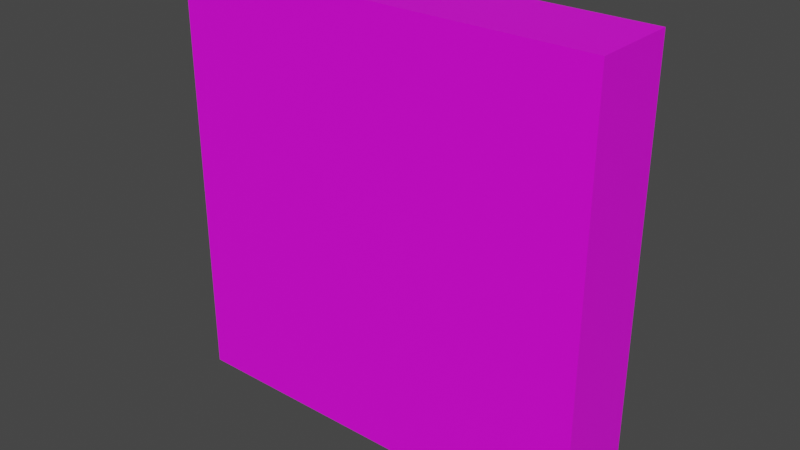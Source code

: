 # Source: 1-0.2-1.blend  (saved by Blender 2.93.21; exported with 4.5.12 LTS)
import bpy
from mathutils import Matrix  # noqa: F401  (used for matrix-valued properties, if any)

bpy.ops.wm.read_factory_settings(use_empty=True)
scene = bpy.context.scene
scene.name = 'Scene'

# ---- collections
col_collection = bpy.data.collections.new('Collection'); scene.collection.children.link(col_collection)

# ---- images (referenced by path relative to the original .blend; pixels are not part of the script)
import os
ASSET_DIR = os.environ.get("B2B_ASSET_DIR", "")  # directory of the original .blend (textures are referenced by path, not embedded)
HERE = os.path.dirname(os.path.abspath(__file__))  # packed textures are extracted next to this script under _unpacked/

def load_image(name, relpath, width, height, colorspace="sRGB"):
    """Load a texture the original file referenced (path relative to the .blend, or extracted next to this script)."""
    p = next((c for c in (os.path.join(HERE, relpath), os.path.join(ASSET_DIR, relpath)) if relpath and os.path.exists(c)), "")
    if p:
        img = bpy.data.images.load(p, check_existing=True)
        img.name = name
    else:  # same state as the original file: an image datablock whose file is absent (Cycles renders it pink)
        img = bpy.data.images.new(name, width, height)
        img.source = "FILE"
        img.filepath = "//" + (relpath or name)
    img.colorspace_settings.name = colorspace
    return img
img_wall_base_png = load_image('wall_base.png', 'wall_base.png', 1024, 1024, 'sRGB')

# ---- materials (node trees are filled in below, after node groups)
mat_material_001 = bpy.data.materials.new('Material.001')
mat_material_001.use_transparent_shadow = False

# ---- material node trees
mat_material_001.use_nodes = True; mat_material_001.node_tree.nodes.clear()
_N = mat_material_001.node_tree.nodes; _L = mat_material_001.node_tree.links
n0 = _N.new('ShaderNodeOutputMaterial'); n0.name = 'Material Output'; n0.location = (300, 300)
n1 = _N.new('ShaderNodeBsdfPrincipled'); n1.name = 'Principled BSDF'; n1.location = (10, 300)
n1.distribution = 'GGX'
n1.subsurface_method = 'BURLEY'
n1.inputs[3].default_value = 1.45
n1.inputs[27].default_value = (0.0, 0.0, 0.0, 1.0)
n1.inputs[28].default_value = 1.0
n2 = _N.new('ShaderNodeTexImage'); n2.name = 'Image Texture'; n2.location = (-522, 164)
n2.image = img_wall_base_png
_L.new(n1.outputs[0], n0.inputs[0])
_L.new(n2.outputs[0], n1.inputs[0])
n0.is_active_output = True

# ---- world
world_world = bpy.data.worlds.new('World'); scene.world = world_world
world_world.use_nodes = True; world_world.node_tree.nodes.clear()
_N = world_world.node_tree.nodes; _L = world_world.node_tree.links
n0 = _N.new('ShaderNodeOutputWorld'); n0.name = 'World Output'; n0.location = (300, 300)
n1 = _N.new('ShaderNodeBackground'); n1.name = 'Background'; n1.location = (10, 300)
n1.inputs[0].default_value = (0.05088, 0.05088, 0.05088, 1.0)
_L.new(n1.outputs[0], n0.inputs[0])
n0.is_active_output = True
world_world.color = (0.05088, 0.05088, 0.05088)
world_world.use_sun_shadow = False
world_world.sun_shadow_jitter_overblur = 0.0

# ---- meshes
me_cube_001 = bpy.data.meshes.new('Cube.001')
me_cube_001.from_pydata([(-1.0, -0.2, -1.0), (-1.0, -0.2, 1.0), (-1.0, 0.2, -1.0), (-1.0, 0.2, 1.0), (1.0, -0.2, -1.0), (1.0, -0.2, 1.0), (1.0, 0.2, -1.0), (1.0, 0.2, 1.0)], [], [(0, 1, 3, 2), (2, 3, 7, 6), (6, 7, 5, 4), (4, 5, 1, 0), (2, 6, 4, 0), (7, 3, 1, 5)])
_uv = me_cube_001.uv_layers.new(name='UVMap')
_uv.uv.foreach_set('vector', [0.375, 0.0, 0.625, 0.0, 0.625, 0.25, 0.375, 0.25, 0.375, 0.25, 0.625, 0.25, 0.625, 0.5, 0.375, 0.5, 0.375, 0.5, 0.625, 0.5, 0.625, 0.75, 0.375, 0.75, 0.375, 0.75, 0.625, 0.75, 0.625, 1.0, 0.375, 1.0, 0.125, 0.5, 0.375, 0.5, 0.375, 0.75, 0.125, 0.75, 0.625, 0.5, 0.875, 0.5, 0.875, 0.75, 0.625, 0.75])
me_cube_001.materials.append(mat_material_001)
me_cube_001.use_remesh_preserve_volume = False
me_cube_001.use_remesh_preserve_attributes = False
me_cube_001.use_mirror_vertex_groups = False
me_cube_001.update()

# ---- objects
ob_1_0_2_1 = bpy.data.objects.new('1-0.2-1', me_cube_001)

# ---- transforms, parenting, visibility, modifiers, constraints
ob_1_0_2_1.location = (0.0, 0.0, 0.0)
ob_1_0_2_1.lineart.crease_threshold = 0.0

# ---- collection membership
col_collection.objects.link(ob_1_0_2_1)

# ---- scene / render settings (as saved in the file)
scene.frame_start = 1; scene.frame_end = 250; scene.frame_set(1)
scene.render.engine = 'BLENDER_EEVEE_NEXT'
scene.cycles.use_denoising = False
scene.cycles.samples = 128
scene.cycles.sampling_pattern = 'TABULATED_SOBOL'
scene.cycles.use_adaptive_sampling = False
scene.cycles.use_light_tree = False
scene.view_settings.view_transform = 'Filmic'
bpy.context.view_layer.update()

# ---- added for rendering (the .blend has no active camera and no usable light): camera, sun
cam_auto = bpy.data.cameras.new('AutoCamera')
cam_auto.lens = 50.0
cam_auto.sensor_width = 36.0
cam_auto.clip_end = 1000.0
ob_auto_camera = bpy.data.objects.new('AutoCamera', cam_auto)
scene.collection.objects.link(ob_auto_camera)
ob_auto_camera.location = (2.64297, -3.17156, 2.11438)
ob_auto_camera.rotation_euler = (1.09748, -7.21219e-08, 0.694738)
scene.camera = ob_auto_camera
light_auto_sun = bpy.data.lights.new('AutoSun', 'SUN')
light_auto_sun.energy = 3.0
light_auto_sun.angle = 0.0523599
ob_auto_sun = bpy.data.objects.new('AutoSun', light_auto_sun)
scene.collection.objects.link(ob_auto_sun)
ob_auto_sun.rotation_euler = (0.872665, 0.174533, 0.523599)
bpy.context.view_layer.update()
